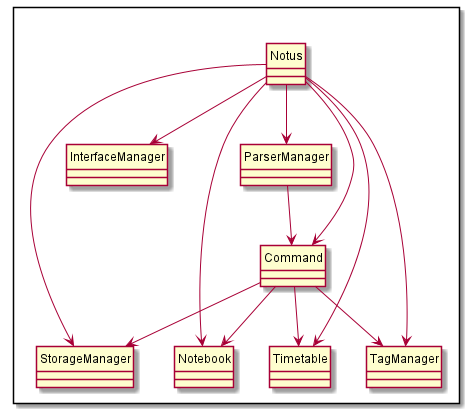

The diagram above was rendered by PlantUML. Its source (embedded in the PNG):
@startuml

hide circle
skinparam classAttributeIconSize 0

Package " "<<Rectangle>>{
    Class StorageManager
    Class InterfaceManager
    Class Notebook
    Class Timetable
    Class TagManager
    Class ParserManager
    Class Command
    Class Notus
}

Notus --> StorageManager
Notus --> InterfaceManager
Notus --> Notebook
Notus --> Timetable
Notus --> TagManager
Notus --> ParserManager
Notus --> Command

ParserManager --> Command

Command --> Notebook
Command --> Timetable
Command --> TagManager
Command --> StorageManager

@enduml